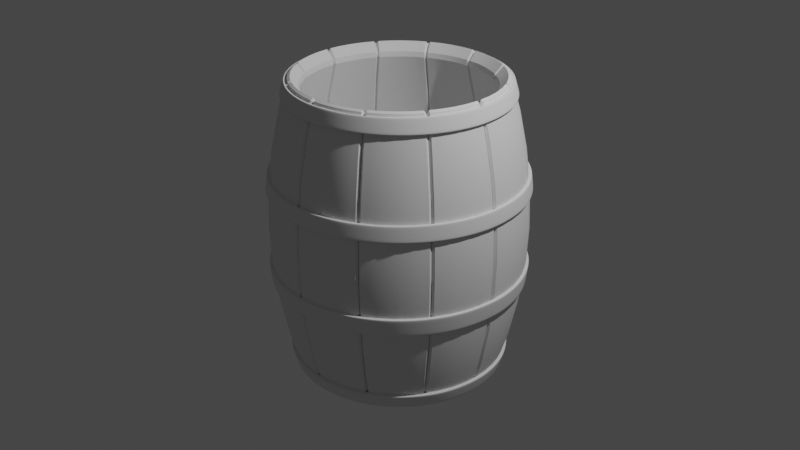 # Source: barrel.blend  (saved by Blender 3.6.13; exported with 4.5.12 LTS)
import bpy
from mathutils import Matrix  # noqa: F401  (used for matrix-valued properties, if any)

bpy.ops.wm.read_factory_settings(use_empty=True)
scene = bpy.context.scene
scene.name = 'Scene'

# ---- collections
col_collection = bpy.data.collections.new('Collection'); scene.collection.children.link(col_collection)

# ---- node groups
ng_auto_smooth = bpy.data.node_groups.new('Auto Smooth', 'GeometryNodeTree')
_s = ng_auto_smooth.interface.new_socket(name='Geometry', in_out='OUTPUT', socket_type='NodeSocketGeometry')
_s = ng_auto_smooth.interface.new_socket(name='Geometry', in_out='INPUT', socket_type='NodeSocketGeometry')
_s = ng_auto_smooth.interface.new_socket(name='Angle', in_out='INPUT', socket_type='NodeSocketFloat')
_s.subtype = 'ANGLE'
_s.min_value = 0.0
_s.max_value = 3.142
ng_auto_smooth.is_modifier = True
_N = ng_auto_smooth.nodes; _L = ng_auto_smooth.links
n0 = _N.new('NodeGroupOutput'); n0.name = 'Group Output'; n0.location = (480, -100)
n1 = _N.new('NodeGroupInput'); n1.name = 'Group Input'; n1.location = (-420, -300)
n2 = _N.new('NodeGroupInput'); n2.name = 'Group Input.001'; n2.location = (-60, -100)
n3 = _N.new('GeometryNodeSetShadeSmooth'); n3.name = 'Set Shade Smooth'; n3.location = (120, -100)
n3.domain = 'EDGE'
n4 = _N.new('GeometryNodeSetShadeSmooth'); n4.name = 'Set Shade Smooth.001'; n4.location = (300, -100)
n5 = _N.new('GeometryNodeInputMeshEdgeAngle'); n5.name = 'Edge Angle'; n5.location = (-420, -220)
n6 = _N.new('GeometryNodeInputEdgeSmooth'); n6.name = 'Is Edge Smooth'; n6.location = (-60, -160)
n7 = _N.new('GeometryNodeInputShadeSmooth'); n7.name = 'Is Face Smooth'; n7.location = (-240, -340)
n8 = _N.new('FunctionNodeBooleanMath'); n8.name = 'Boolean Math'; n8.location = (-60, -220)
n9 = _N.new('FunctionNodeCompare'); n9.name = 'Compare'; n9.location = (-240, -180)
n9.operation = 'LESS_EQUAL'
_L.new(n5.outputs[0], n9.inputs[0])
_L.new(n4.outputs[0], n0.inputs[0])
_L.new(n1.outputs[1], n9.inputs[1])
_L.new(n9.outputs[0], n8.inputs[0])
_L.new(n7.outputs[0], n8.inputs[1])
_L.new(n2.outputs[0], n3.inputs[0])
_L.new(n6.outputs[0], n3.inputs[1])
_L.new(n3.outputs[0], n4.inputs[0])
_L.new(n8.outputs[0], n3.inputs[2])
n0.is_active_output = True

# ---- world
world_world = bpy.data.worlds.new('World'); scene.world = world_world
world_world.use_nodes = True; world_world.node_tree.nodes.clear()
_N = world_world.node_tree.nodes; _L = world_world.node_tree.links
n0 = _N.new('ShaderNodeOutputWorld'); n0.name = 'World Output'; n0.location = (300, 300)
n1 = _N.new('ShaderNodeBackground'); n1.name = 'Background'; n1.location = (10, 300)
n1.inputs[0].default_value = (0.05088, 0.05088, 0.05088, 1.0)
_L.new(n1.outputs[0], n0.inputs[0])
n0.is_active_output = True
world_world.color = (0.05088, 0.05088, 0.05088)
world_world.use_sun_shadow = False
world_world.sun_shadow_jitter_overblur = 0.0

# ---- cameras
cam_camera = bpy.data.cameras.new('Camera')
cam_camera.clip_end = 100.0
cam_camera.ortho_scale = 7.314

# ---- lights
light_light = bpy.data.lights.new('Light', 'POINT')
light_light.transmission_factor = 0.0
light_light.energy = 1000.0
light_light.shadow_soft_size = 0.1
light_light.shadow_maximum_resolution = 0.006
light_light.use_absolute_resolution = True

# ---- meshes
me_plane = bpy.data.meshes.new('Plane')
me_plane.from_pydata([(-1.0, -1.0, 0.0), (1.0, -1.0, 0.0), (-1.0, 1.0, 0.0), (1.0, 1.0, 0.0)], [], [(0, 1, 3, 2)])
me_plane.polygons.foreach_set('use_smooth', [True] * 1)
_uv = me_plane.uv_layers.new(name='UVMap')
_uv.uv.foreach_set('vector', [0.0, 0.0, 1.0, 0.0, 1.0, 1.0, 0.0, 1.0])
me_plane.update()
me_cylinder1 = bpy.data.meshes.new('Cylinder1')
me_cylinder1.from_pydata([(0.0, 2.0, -0.1), (0.0, 2.0, 0.1), (0.3902, 1.962, -0.1), (0.3902, 1.962, 0.1), (0.7654, 1.848, -0.1), (0.7654, 1.848, 0.1), (1.111, 1.663, -0.1), (1.111, 1.663, 0.1), (1.414, 1.414, -0.1), (1.414, 1.414, 0.1), (1.663, 1.111, -0.1), (1.663, 1.111, 0.1), (1.848, 0.7654, -0.1), (1.848, 0.7654, 0.1), (1.962, 0.3902, -0.1), (1.962, 0.3902, 0.1), (2.0, 0.0, -0.1), (2.0, 0.0, 0.1), (1.962, -0.3902, -0.1), (1.962, -0.3902, 0.1), (1.848, -0.7654, -0.1), (1.848, -0.7654, 0.1), (1.663, -1.111, -0.1), (1.663, -1.111, 0.1), (1.414, -1.414, -0.1), (1.414, -1.414, 0.1), (1.111, -1.663, -0.1), (1.111, -1.663, 0.1), (0.7654, -1.848, -0.1), (0.7654, -1.848, 0.1), (0.3902, -1.962, -0.1), (0.3902, -1.962, 0.1), (0.0, -2.0, -0.1), (0.0, -2.0, 0.1), (-0.3902, -1.962, -0.1), (-0.3902, -1.962, 0.1), (-0.7654, -1.848, -0.1), (-0.7654, -1.848, 0.1), (-1.111, -1.663, -0.1), (-1.111, -1.663, 0.1), (-1.414, -1.414, -0.1), (-1.414, -1.414, 0.1), (-1.663, -1.111, -0.1), (-1.663, -1.111, 0.1), (-1.848, -0.7654, -0.1), (-1.848, -0.7654, 0.1), (-1.962, -0.3902, -0.1), (-1.962, -0.3902, 0.1), (-2.0, 0.0, -0.1), (-2.0, 0.0, 0.1), (-1.962, 0.3902, -0.1), (-1.962, 0.3902, 0.1), (-1.848, 0.7654, -0.1), (-1.848, 0.7654, 0.1), (-1.663, 1.111, -0.1), (-1.663, 1.111, 0.1), (-1.414, 1.414, -0.1), (-1.414, 1.414, 0.1), (-1.111, 1.663, -0.1), (-1.111, 1.663, 0.1), (-0.7654, 1.848, -0.1), (-0.7654, 1.848, 0.1), (-0.3902, 1.962, -0.1), (-0.3902, 1.962, 0.1)], [], [(0, 1, 3, 2), (2, 3, 5, 4), (4, 5, 7, 6), (6, 7, 9, 8), (8, 9, 11, 10), (10, 11, 13, 12), (12, 13, 15, 14), (14, 15, 17, 16), (16, 17, 19, 18), (18, 19, 21, 20), (20, 21, 23, 22), (22, 23, 25, 24), (24, 25, 27, 26), (26, 27, 29, 28), (28, 29, 31, 30), (30, 31, 33, 32), (32, 33, 35, 34), (34, 35, 37, 36), (36, 37, 39, 38), (38, 39, 41, 40), (40, 41, 43, 42), (42, 43, 45, 44), (44, 45, 47, 46), (46, 47, 49, 48), (48, 49, 51, 50), (50, 51, 53, 52), (52, 53, 55, 54), (54, 55, 57, 56), (56, 57, 59, 58), (58, 59, 61, 60), (60, 61, 63, 62), (62, 63, 1, 0)])
me_cylinder1.polygons.foreach_set('use_smooth', [True] * 32)
_uv = me_cylinder1.uv_layers.new(name='UVMap')
_uv.uv.foreach_set('vector', [1.0, 0.0, 1.0, 1.0, 0.9688, 1.0, 0.9688, 0.0, 0.9688, 0.0, 0.9688, 1.0, 0.9375, 1.0, 0.9375, 0.0, 0.9375, 0.0, 0.9375, 1.0, 0.9062, 1.0, 0.9062, 0.0, 0.9062, 0.0, 0.9062, 1.0, 0.875, 1.0, 0.875, 0.0, 0.875, 0.0, 0.875, 1.0, 0.8438, 1.0, 0.8438, 0.0, 0.8438, 0.0, 0.8438, 1.0, 0.8125, 1.0, 0.8125, 0.0, 0.8125, 0.0, 0.8125, 1.0, 0.7812, 1.0, 0.7812, 0.0, 0.7812, 0.0, 0.7812, 1.0, 0.75, 1.0, 0.75, 0.0, 0.75, 0.0, 0.75, 1.0, 0.7188, 1.0, 0.7188, 0.0, 0.7188, 0.0, 0.7188, 1.0, 0.6875, 1.0, 0.6875, 0.0, 0.6875, 0.0, 0.6875, 1.0, 0.6562, 1.0, 0.6562, 0.0, 0.6562, 0.0, 0.6562, 1.0, 0.625, 1.0, 0.625, 0.0, 0.625, 0.0, 0.625, 1.0, 0.5938, 1.0, 0.5938, 0.0, 0.5938, 0.0, 0.5938, 1.0, 0.5625, 1.0, 0.5625, 0.0, 0.5625, 0.0, 0.5625, 1.0, 0.5312, 1.0, 0.5312, 0.0, 0.5312, 0.0, 0.5312, 1.0, 0.5, 1.0, 0.5, 0.0, 0.5, 0.0, 0.5, 1.0, 0.4688, 1.0, 0.4688, 0.0, 0.4688, 0.0, 0.4688, 1.0, 0.4375, 1.0, 0.4375, 0.0, 0.4375, 0.0, 0.4375, 1.0, 0.4062, 1.0, 0.4062, 0.0, 0.4062, 0.0, 0.4062, 1.0, 0.375, 1.0, 0.375, 0.0, 0.375, 0.0, 0.375, 1.0, 0.3438, 1.0, 0.3438, 0.0, 0.3438, 0.0, 0.3438, 1.0, 0.3125, 1.0, 0.3125, 0.0, 0.3125, 0.0, 0.3125, 1.0, 0.2812, 1.0, 0.2812, 0.0, 0.2812, 0.0, 0.2812, 1.0, 0.25, 1.0, 0.25, 0.0, 0.25, 0.0, 0.25, 1.0, 0.2188, 1.0, 0.2188, 0.0, 0.2188, 0.0, 0.2188, 1.0, 0.1875, 1.0, 0.1875, 0.0, 0.1875, 0.0, 0.1875, 1.0, 0.1562, 1.0, 0.1562, 0.0, 0.1562, 0.0, 0.1562, 1.0, 0.125, 1.0, 0.125, 0.0, 0.125, 0.0, 0.125, 1.0, 0.09375, 1.0, 0.09375, 0.0, 0.09375, 0.0, 0.09375, 1.0, 0.0625, 1.0, 0.0625, 0.0, 0.0625, 0.0, 0.0625, 1.0, 0.03125, 1.0, 0.03125, 0.0, 0.03125, 0.0, 0.03125, 1.0, 0.0, 1.0, 0.0, 0.0])
me_cylinder1.update()
me_cone = bpy.data.meshes.new('Cone')
me_cone.from_pydata([(0.0, 1.0, -1.0), (0.1951, 0.9808, -1.0), (0.3827, 0.9239, -1.0), (0.5556, 0.8315, -1.0), (0.7071, 0.7071, -1.0), (0.8315, 0.5556, -1.0), (0.9239, 0.3827, -1.0), (0.9808, 0.1951, -1.0), (1.0, 0.0, -1.0), (0.9808, -0.1951, -1.0), (0.9239, -0.3827, -1.0), (0.8315, -0.5556, -1.0), (0.7071, -0.7071, -1.0), (0.5556, -0.8315, -1.0), (0.3827, -0.9239, -1.0), (0.1951, -0.9808, -1.0), (0.0, -1.0, -1.0), (-0.1951, -0.9808, -1.0), (-0.3827, -0.9239, -1.0), (-0.5556, -0.8315, -1.0), (-0.7071, -0.7071, -1.0), (-0.8315, -0.5556, -1.0), (-0.9239, -0.3827, -1.0), (-0.9808, -0.1951, -1.0), (-1.0, 0.0, -1.0), (-0.9808, 0.1951, -1.0), (-0.9239, 0.3827, -1.0), (-0.8315, 0.5556, -1.0), (-0.7071, 0.7071, -1.0), (-0.5556, 0.8315, -1.0), (-0.3827, 0.9239, -1.0), (-0.1951, 0.9808, -1.0), (0.0, 0.0, 1.0)], [], [(0, 32, 1), (1, 32, 2), (2, 32, 3), (3, 32, 4), (4, 32, 5), (5, 32, 6), (6, 32, 7), (7, 32, 8), (8, 32, 9), (9, 32, 10), (10, 32, 11), (11, 32, 12), (12, 32, 13), (13, 32, 14), (14, 32, 15), (15, 32, 16), (16, 32, 17), (17, 32, 18), (18, 32, 19), (19, 32, 20), (20, 32, 21), (21, 32, 22), (22, 32, 23), (23, 32, 24), (24, 32, 25), (25, 32, 26), (26, 32, 27), (27, 32, 28), (28, 32, 29), (29, 32, 30), (0, 1, 2, 3, 4, 5, 6, 7, 8, 9, 10, 11, 12, 13, 14, 15, 16, 17, 18, 19, 20, 21, 22, 23, 24, 25, 26, 27, 28, 29, 30, 31), (30, 32, 31), (31, 32, 0)])
_uv = me_cone.uv_layers.new(name='UVMap')
_uv.uv.foreach_set('vector', [0.25, 0.49, 0.25, 0.25, 0.2968, 0.4854, 0.2968, 0.4854, 0.25, 0.25, 0.3418, 0.4717, 0.3418, 0.4717, 0.25, 0.25, 0.3833, 0.4496, 0.3833, 0.4496, 0.25, 0.25, 0.4197, 0.4197, 0.4197, 0.4197, 0.25, 0.25, 0.4496, 0.3833, 0.4496, 0.3833, 0.25, 0.25, 0.4717, 0.3418, 0.4717, 0.3418, 0.25, 0.25, 0.4854, 0.2968, 0.4854, 0.2968, 0.25, 0.25, 0.49, 0.25, 0.49, 0.25, 0.25, 0.25, 0.4854, 0.2032, 0.4854, 0.2032, 0.25, 0.25, 0.4717, 0.1582, 0.4717, 0.1582, 0.25, 0.25, 0.4496, 0.1167, 0.4496, 0.1167, 0.25, 0.25, 0.4197, 0.08029, 0.4197, 0.08029, 0.25, 0.25, 0.3833, 0.05045, 0.3833, 0.05045, 0.25, 0.25, 0.3418, 0.02827, 0.3418, 0.02827, 0.25, 0.25, 0.2968, 0.01461, 0.2968, 0.01461, 0.25, 0.25, 0.25, 0.01, 0.25, 0.01, 0.25, 0.25, 0.2032, 0.01461, 0.2032, 0.01461, 0.25, 0.25, 0.1582, 0.02827, 0.1582, 0.02827, 0.25, 0.25, 0.1167, 0.05045, 0.1167, 0.05045, 0.25, 0.25, 0.08029, 0.08029, 0.08029, 0.08029, 0.25, 0.25, 0.05045, 0.1167, 0.05045, 0.1167, 0.25, 0.25, 0.02827, 0.1582, 0.02827, 0.1582, 0.25, 0.25, 0.01461, 0.2032, 0.01461, 0.2032, 0.25, 0.25, 0.01, 0.25, 0.01, 0.25, 0.25, 0.25, 0.01461, 0.2968, 0.01461, 0.2968, 0.25, 0.25, 0.02827, 0.3418, 0.02827, 0.3418, 0.25, 0.25, 0.05045, 0.3833, 0.05045, 0.3833, 0.25, 0.25, 0.08029, 0.4197, 0.08029, 0.4197, 0.25, 0.25, 0.1167, 0.4496, 0.1167, 0.4496, 0.25, 0.25, 0.1582, 0.4717, 0.75, 0.49, 0.7968, 0.4854, 0.8418, 0.4717, 0.8833, 0.4496, 0.9197, 0.4197, 0.9496, 0.3833, 0.9717, 0.3418, 0.9854, 0.2968, 0.99, 0.25, 0.9854, 0.2032, 0.9717, 0.1582, 0.9496, 0.1167, 0.9197, 0.08029, 0.8833, 0.05045, 0.8418, 0.02827, 0.7968, 0.01461, 0.75, 0.01, 0.7032, 0.01461, 0.6582, 0.02827, 0.6167, 0.05045, 0.5803, 0.08029, 0.5504, 0.1167, 0.5283, 0.1582, 0.5146, 0.2032, 0.51, 0.25, 0.5146, 0.2968, 0.5283, 0.3418, 0.5504, 0.3833, 0.5803, 0.4197, 0.6167, 0.4496, 0.6582, 0.4717, 0.7032, 0.4854, 0.1582, 0.4717, 0.25, 0.25, 0.2032, 0.4854, 0.2032, 0.4854, 0.25, 0.25, 0.25, 0.49])
me_cone.update()
me_cylinder_001 = bpy.data.meshes.new('Cylinder.001')
me_cylinder_001.from_pydata([(-1.262e-08, 11.4, 0.01806), (-1.262e-08, 9.219, 0.01806), (0.1709, 11.4, 0.01772), (0.1709, 9.219, 0.01772), (0.3352, 11.4, 0.01669), (0.3352, 9.219, 0.01669), (0.4866, 11.4, 0.01502), (0.4866, 9.219, 0.01502), (0.6194, 11.4, 0.01277), (0.6194, 9.219, 0.01277), (0.7283, 11.4, 0.01003), (0.7283, 9.219, 0.01003), (0.8093, 11.4, 0.006912), (0.8093, 9.219, 0.006912), (0.8591, 11.4, 0.003524), (0.8591, 9.219, 0.003524), (0.8759, 11.4, -3.806e-08), (0.8759, 9.219, -3.969e-08), (0.8591, 11.4, -0.003524), (0.8591, 9.219, -0.003524), (0.8093, 11.4, -0.006912), (0.8093, 9.219, -0.006912), (0.7283, 11.4, -0.01003), (0.7283, 9.219, -0.01003), (0.6194, 11.4, -0.01277), (0.6194, 9.219, -0.01277), (0.4866, 11.4, -0.01502), (0.4866, 9.219, -0.01502), (0.3352, 11.4, -0.01669), (0.3352, 9.219, -0.01669), (0.1709, 11.4, -0.01772), (0.1709, 9.219, -0.01772), (-1.262e-08, 11.4, -0.01806), (-1.262e-08, 9.219, -0.01806), (-0.1709, 11.4, -0.01772), (-0.1709, 9.219, -0.01772), (-0.3352, 11.4, -0.01669), (-0.3352, 9.219, -0.01669), (-0.4866, 11.4, -0.01502), (-0.4866, 9.219, -0.01502), (-0.6194, 11.4, -0.01277), (-0.6194, 9.219, -0.01277), (-0.7283, 11.4, -0.01003), (-0.7283, 9.219, -0.01003), (-0.8093, 11.4, -0.006912), (-0.8093, 9.219, -0.006912), (-0.8591, 11.4, -0.003524), (-0.8591, 9.219, -0.003524), (-0.8759, 11.4, -3.806e-08), (-0.8759, 9.219, -3.969e-08), (-0.8591, 11.4, 0.003524), (-0.8591, 9.219, 0.003524), (-0.8093, 11.4, 0.006912), (-0.8093, 9.219, 0.006912), (-0.7283, 11.4, 0.01003), (-0.7283, 9.219, 0.01003), (-0.6194, 11.4, 0.01277), (-0.6194, 9.219, 0.01277), (-0.4866, 11.4, 0.01502), (-0.4866, 9.219, 0.01502), (-0.3352, 11.4, 0.01669), (-0.3352, 9.219, 0.01669), (-0.1709, 11.4, 0.01772), (-0.1709, 9.219, 0.01772)], [], [(0, 1, 3, 2), (2, 3, 5, 4), (4, 5, 7, 6), (6, 7, 9, 8), (8, 9, 11, 10), (10, 11, 13, 12), (12, 13, 15, 14), (14, 15, 17, 16), (16, 17, 19, 18), (18, 19, 21, 20), (20, 21, 23, 22), (22, 23, 25, 24), (24, 25, 27, 26), (26, 27, 29, 28), (28, 29, 31, 30), (30, 31, 33, 32), (32, 33, 35, 34), (34, 35, 37, 36), (36, 37, 39, 38), (38, 39, 41, 40), (40, 41, 43, 42), (42, 43, 45, 44), (44, 45, 47, 46), (46, 47, 49, 48), (48, 49, 51, 50), (50, 51, 53, 52), (52, 53, 55, 54), (54, 55, 57, 56), (56, 57, 59, 58), (58, 59, 61, 60), (60, 61, 63, 62), (62, 63, 1, 0), (2, 4, 6, 8, 10, 12, 14, 16, 18, 20, 22, 24, 26, 28, 30, 32, 34, 36, 38, 40, 42, 44, 46, 48, 50, 52, 54, 56, 58, 60, 62, 0), (1, 63, 61, 59, 57, 55, 53, 51, 49, 47, 45, 43, 41, 39, 37, 35, 33, 31, 29, 27, 25, 23, 21, 19, 17, 15, 13, 11, 9, 7, 5, 3)])
_uv = me_cylinder_001.uv_layers.new(name='UVMap')
_uv.uv.foreach_set('vector', [1.0, 0.0, 1.0, 1.0, 0.9688, 1.0, 0.9688, 0.0, 0.9688, 0.0, 0.9688, 1.0, 0.9375, 1.0, 0.9375, 0.0, 0.9375, 0.0, 0.9375, 1.0, 0.9062, 1.0, 0.9062, 0.0, 0.9062, 0.0, 0.9062, 1.0, 0.875, 1.0, 0.875, 0.0, 0.875, 0.0, 0.875, 1.0, 0.8438, 1.0, 0.8438, 0.0, 0.8438, 0.0, 0.8438, 1.0, 0.8125, 1.0, 0.8125, 0.0, 0.8125, 0.0, 0.8125, 1.0, 0.7812, 1.0, 0.7812, 0.0, 0.7812, 0.0, 0.7812, 1.0, 0.75, 1.0, 0.75, 0.0, 0.75, 0.0, 0.75, 1.0, 0.7188, 1.0, 0.7188, 0.0, 0.7188, 0.0, 0.7188, 1.0, 0.6875, 1.0, 0.6875, 0.0, 0.6875, 0.0, 0.6875, 1.0, 0.6562, 1.0, 0.6562, 0.0, 0.6562, 0.0, 0.6562, 1.0, 0.625, 1.0, 0.625, 0.0, 0.625, 0.0, 0.625, 1.0, 0.5938, 1.0, 0.5938, 0.0, 0.5938, 0.0, 0.5938, 1.0, 0.5625, 1.0, 0.5625, 0.0, 0.5625, 0.0, 0.5625, 1.0, 0.5312, 1.0, 0.5312, 0.0, 0.5312, 0.0, 0.5312, 1.0, 0.5, 1.0, 0.5, 0.0, 0.5, 0.0, 0.5, 1.0, 0.4688, 1.0, 0.4688, 0.0, 0.4688, 0.0, 0.4688, 1.0, 0.4375, 1.0, 0.4375, 0.0, 0.4375, 0.0, 0.4375, 1.0, 0.4062, 1.0, 0.4062, 0.0, 0.4062, 0.0, 0.4062, 1.0, 0.375, 1.0, 0.375, 0.0, 0.375, 0.0, 0.375, 1.0, 0.3438, 1.0, 0.3438, 0.0, 0.3438, 0.0, 0.3438, 1.0, 0.3125, 1.0, 0.3125, 0.0, 0.3125, 0.0, 0.3125, 1.0, 0.2812, 1.0, 0.2812, 0.0, 0.2812, 0.0, 0.2812, 1.0, 0.25, 1.0, 0.25, 0.0, 0.25, 0.0, 0.25, 1.0, 0.2188, 1.0, 0.2188, 0.0, 0.2188, 0.0, 0.2188, 1.0, 0.1875, 1.0, 0.1875, 0.0, 0.1875, 0.0, 0.1875, 1.0, 0.1562, 1.0, 0.1562, 0.0, 0.1562, 0.0, 0.1562, 1.0, 0.125, 1.0, 0.125, 0.0, 0.125, 0.0, 0.125, 1.0, 0.09375, 1.0, 0.09375, 0.0, 0.09375, 0.0, 0.09375, 1.0, 0.0625, 1.0, 0.0625, 0.0, 0.0625, 0.0, 0.0625, 1.0, 0.03125, 1.0, 0.03125, 0.0, 0.03125, 0.0, 0.03125, 1.0, 0.0, 1.0, 0.0, 0.0, 0.9688, 0.0, 0.9375, 0.0, 0.9062, 0.0, 0.875, 0.0, 0.8438, 0.0, 0.8125, 0.0, 0.7812, 0.0, 0.75, 0.0, 0.7188, 0.0, 0.6875, 0.0, 0.6562, 0.0, 0.625, 0.0, 0.5938, 0.0, 0.5625, 0.0, 0.5312, 0.0, 0.5, 0.0, 0.4688, 0.0, 0.4375, 0.0, 0.4062, 0.0, 0.375, 0.0, 0.3438, 0.0, 0.3125, 0.0, 0.2812, 0.0, 0.25, 0.0, 0.2188, 0.0, 0.1875, 0.0, 0.1562, 0.0, 0.125, 0.0, 0.09375, 0.0, 0.0625, 0.0, 0.03125, 0.0, 0.0, 0.0, 0.0, 1.0, 0.03125, 1.0, 0.0625, 1.0, 0.09375, 1.0, 0.125, 1.0, 0.1562, 1.0, 0.1875, 1.0, 0.2188, 1.0, 0.25, 1.0, 0.2812, 1.0, 0.3125, 1.0, 0.3438, 1.0, 0.375, 1.0, 0.4062, 1.0, 0.4375, 1.0, 0.4688, 1.0, 0.5, 1.0, 0.5312, 1.0, 0.5625, 1.0, 0.5938, 1.0, 0.625, 1.0, 0.6562, 1.0, 0.6875, 1.0, 0.7188, 1.0, 0.75, 1.0, 0.7812, 1.0, 0.8125, 1.0, 0.8438, 1.0, 0.875, 1.0, 0.9062, 1.0, 0.9375, 1.0, 0.9688, 1.0])
me_cylinder_001.update()

# ---- curves / text
cu_beziercircle = bpy.data.curves.new('BezierCircle', 'CURVE')
cu_beziercircle.dimensions = '3D'
_sp = cu_beziercircle.splines.new('BEZIER'); _sp.bezier_points.add(3)
_sp.bezier_points.foreach_set('co', [-1.0, 0.0, 0.0, 0.0, 1.0, 0.0, 1.0, 0.0, 0.0, 0.0, -1.0, 0.0])
_sp.bezier_points.foreach_set('handle_left', [-1.0, -0.5521, 0.0, -0.5521, 1.0, 0.0, 1.0, 0.5521, 0.0, 0.5521, -1.0, 0.0])
_sp.bezier_points.foreach_set('handle_right', [-1.0, 0.5521, 0.0, 0.5521, 1.0, 0.0, 1.0, -0.5521, 0.0, -0.5521, -1.0, 0.0])
for _p, _l, _r in zip(_sp.bezier_points, ['AUTO', 'AUTO', 'AUTO', 'AUTO'], ['AUTO', 'AUTO', 'AUTO', 'AUTO']): _p.handle_left_type = _l; _p.handle_right_type = _r
_sp.order_u = 0
_sp.order_v = 0
_sp.use_cyclic_u = True
cu_beziercircle.use_path = True
cu_beziercircle.use_stretch = True
cu_beziercircle.use_deform_bounds = True
cu_beziercircle.fill_mode = 'FULL'

# ---- objects
ob_light = bpy.data.objects.new('Light', light_light)
ob_camera = bpy.data.objects.new('Camera', cam_camera)
ob_plane = bpy.data.objects.new('Plane', me_plane)
ob_beziercircle = bpy.data.objects.new('BezierCircle', cu_beziercircle)
ob_cylinder1 = bpy.data.objects.new('Cylinder1', me_cylinder1)
ob_cone = bpy.data.objects.new('Cone', me_cone)
ob_cylinder = bpy.data.objects.new('Cylinder', me_cylinder_001)

# ---- transforms, parenting, visibility, modifiers, constraints
ob_light.location = (4.076, 1.005, 5.904)
ob_light.rotation_euler = (0.6503, 0.05522, 1.866)
ob_light.lock_rotations_4d = False
ob_light.empty_display_type = 'ARROWS'
ob_light.color = (0.0, 0.0, 0.0, 0.0)
ob_light.lineart.crease_threshold = 0.0
ob_camera.location = (7.359, -6.926, 4.958)
ob_camera.rotation_euler = (1.109, 0.0, 0.8149)
ob_camera.lock_rotations_4d = False
ob_camera.empty_display_type = 'ARROWS'
ob_camera.color = (0.0, 0.0, 0.0, 0.0)
ob_camera.display_type = 'WIRE'
ob_camera.lineart.crease_threshold = 0.0
ob_plane.location = (0.0, 0.0, 0.0)
ob_plane.rotation_euler = (-1.571, -0.0, 0.0)
ob_plane.scale = (1.0, 2.0, 1.0)
_m = ob_plane.modifiers.new('Subdivision', 'SUBSURF')
_m.subdivision_type = 'SIMPLE'
_m.levels = 3
_m.render_levels = 3
_m.show_only_control_edges = False
_m = ob_plane.modifiers.new('Array', 'ARRAY')
_m.count = 12
_m = ob_plane.modifiers.new('Curve', 'CURVE')
_m.object = ob_beziercircle
_m = ob_plane.modifiers.new('SimpleDeform', 'SIMPLE_DEFORM')
_m.deform_method = 'STRETCH'
_m.deform_axis = 'Y'
_m.factor = -0.5
_m.angle = -0.5
_m = ob_plane.modifiers.new('Solidify', 'SOLIDIFY')
_m.thickness = -0.13
_m.offset = 0.0
_m = ob_plane.modifiers.new('Bevel', 'BEVEL')
_m.width = 0.02
_m.width_pct = 0.02
_m = ob_plane.modifiers.new('Boolean', 'BOOLEAN')
_m.object = ob_cylinder
_m.solver = 'FAST'
_m = ob_plane.modifiers.new('Auto Smooth', 'NODES')
_m.node_group = ng_auto_smooth
_gi = [s.identifier for s in ng_auto_smooth.interface.items_tree if s.item_type == 'SOCKET' and s.in_out == 'INPUT']
_m[_gi[1]] = 0.5236  # Angle
ob_beziercircle.location = (0.0, 0.0, 0.0)
ob_cylinder1.location = (0.0, 0.0, -2.509)
_m = ob_cylinder1.modifiers.new('Array', 'ARRAY')
_m.count = 4
_m.relative_offset_displace = (0.0, 0.0, 8.31)
_m = ob_cylinder1.modifiers.new('Shrinkwrap', 'SHRINKWRAP')
_m.target = ob_plane
_m = ob_cylinder1.modifiers.new('Solidify', 'SOLIDIFY')
_m.thickness = 0.04
_m.offset = 1.0
_m = ob_cylinder1.modifiers.new('Bevel', 'BEVEL')
_m.width = 0.003
_m.width_pct = 0.003
_m = ob_cylinder1.modifiers.new('Subdivision', 'SUBSURF')
_m.levels = 2
_m = ob_cylinder1.modifiers.new('Auto Smooth', 'NODES')
_m.node_group = ng_auto_smooth
_gi = [s.identifier for s in ng_auto_smooth.interface.items_tree if s.item_type == 'SOCKET' and s.in_out == 'INPUT']
_m[_gi[1]] = 0.5236  # Angle
ob_cone.location = (0.0, 0.0, -1.472)
ob_cone.scale = (1.028, 1.028, 0.03321)
ob_cylinder.location = (0.0, 0.0, 0.0)
ob_cylinder.scale = (0.1245, 0.1245, -6.036)

# ---- collection membership
col_collection.objects.link(ob_light)
col_collection.objects.link(ob_camera)
col_collection.objects.link(ob_plane)
col_collection.objects.link(ob_beziercircle)
col_collection.objects.link(ob_cylinder1)
col_collection.objects.link(ob_cone)
col_collection.objects.link(ob_cylinder)

# ---- scene / render settings (as saved in the file)
scene.camera = ob_camera
scene.frame_start = 1; scene.frame_end = 250; scene.frame_set(1)
scene.render.engine = 'BLENDER_EEVEE_NEXT'
scene.cycles.sampling_pattern = 'TABULATED_SOBOL'
scene.view_settings.view_transform = 'Filmic'
bpy.context.view_layer.update()
